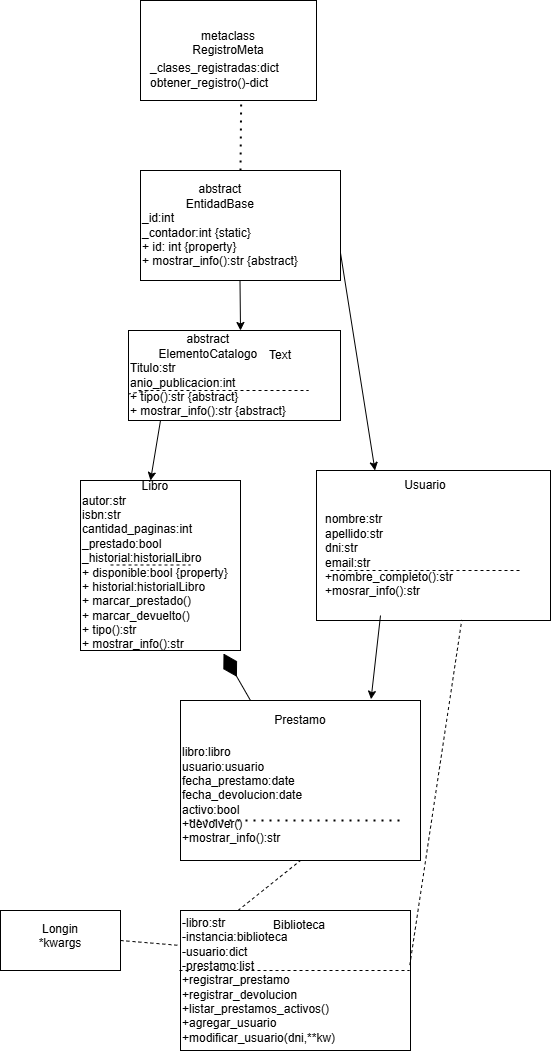

The diagram above was exported from draw.io. Its source (the exported page's mxGraphModel, read from the mxfile embedded in the PNG):
<mxGraphModel dx="1720" dy="1138" grid="1" gridSize="10" guides="1" tooltips="1" connect="1" arrows="1" fold="1" page="1" pageScale="1" pageWidth="827" pageHeight="1169" math="0" shadow="0">
  <root>
    <mxCell id="0" />
    <mxCell id="1" parent="0" />
    <mxCell id="OBm0lsUQu9B-hmhknE_3-1" parent="1" style="rounded=0;whiteSpace=wrap;html=1;" value="metaclass&lt;div&gt;RegistroMeta&lt;/div&gt;&lt;div&gt;&lt;br&gt;&lt;/div&gt;" vertex="1">
      <mxGeometry height="100" width="176" x="260" y="30" as="geometry" />
    </mxCell>
    <mxCell id="OBm0lsUQu9B-hmhknE_3-2" parent="1" style="text;html=1;whiteSpace=wrap;strokeColor=none;fillColor=none;align=left;verticalAlign=middle;rounded=0;" value="_clases_registradas:dict&lt;div&gt;obtener_registro()-dict&lt;/div&gt;" vertex="1">
      <mxGeometry height="30" width="160" x="268" y="90" as="geometry" />
    </mxCell>
    <mxCell id="OBm0lsUQu9B-hmhknE_3-3" edge="1" parent="1" style="endArrow=none;dashed=1;html=1;dashPattern=1 3;strokeWidth=2;rounded=0;entryX=0.572;entryY=1.007;entryDx=0;entryDy=0;entryPerimeter=0;" target="OBm0lsUQu9B-hmhknE_3-1" value="">
      <mxGeometry height="50" relative="1" width="50" as="geometry">
        <mxPoint x="360" y="200" as="sourcePoint" />
        <mxPoint x="370" y="180" as="targetPoint" />
      </mxGeometry>
    </mxCell>
    <mxCell id="OBm0lsUQu9B-hmhknE_3-4" parent="1" style="rounded=0;whiteSpace=wrap;html=1;align=left;" value="&lt;div style=&quot;text-align: center;&quot;&gt;&lt;span style=&quot;background-color: transparent; color: light-dark(rgb(0, 0, 0), rgb(255, 255, 255));&quot;&gt;abstract&lt;/span&gt;&lt;/div&gt;&lt;div style=&quot;text-align: center;&quot;&gt;EntidadBase&lt;/div&gt;&lt;div&gt;_id:int&lt;/div&gt;&lt;div&gt;_contador:int {static}&lt;/div&gt;&lt;div&gt;+ id: int {property}&lt;/div&gt;&lt;div&gt;+ mostrar_info():str {abstract}&lt;/div&gt;" vertex="1">
      <mxGeometry height="110" width="200" x="260" y="200" as="geometry" />
    </mxCell>
    <mxCell id="OBm0lsUQu9B-hmhknE_3-5" edge="1" parent="1" style="endArrow=classic;html=1;rounded=0;" value="">
      <mxGeometry height="50" relative="1" width="50" as="geometry">
        <mxPoint x="359.5" y="310" as="sourcePoint" />
        <mxPoint x="360" y="360" as="targetPoint" />
      </mxGeometry>
    </mxCell>
    <mxCell id="OBm0lsUQu9B-hmhknE_3-6" parent="1" style="rounded=0;whiteSpace=wrap;html=1;align=left;" value="&lt;div style=&quot;text-align: center;&quot;&gt;&lt;span style=&quot;background-color: transparent; color: light-dark(rgb(0, 0, 0), rgb(255, 255, 255));&quot;&gt;abstract&lt;/span&gt;&lt;/div&gt;&lt;div style=&quot;text-align: center;&quot;&gt;ElementoCatalogo&lt;/div&gt;&lt;div&gt;Titulo:str&lt;/div&gt;&lt;div&gt;anio_publicacion:int&lt;/div&gt;&lt;div&gt;+ tipo():str {abstract}&lt;/div&gt;&lt;div&gt;+ mostrar_info():str {abstract}&lt;/div&gt;" vertex="1">
      <mxGeometry height="90" width="212" x="248" y="360" as="geometry" />
    </mxCell>
    <mxCell id="OBm0lsUQu9B-hmhknE_3-7" edge="1" parent="1" style="endArrow=classic;html=1;rounded=0;" value="">
      <mxGeometry height="50" relative="1" width="50" as="geometry">
        <mxPoint x="280" y="450" as="sourcePoint" />
        <mxPoint x="270" y="510" as="targetPoint" />
      </mxGeometry>
    </mxCell>
    <mxCell id="OBm0lsUQu9B-hmhknE_3-8" parent="1" style="rounded=0;whiteSpace=wrap;html=1;align=left;" value="&lt;div style=&quot;text-align: center;&quot;&gt;&lt;span style=&quot;background-color: transparent; color: light-dark(rgb(0, 0, 0), rgb(255, 255, 255));&quot;&gt;Libro&lt;/span&gt;&lt;/div&gt;&lt;div&gt;autor:str&lt;/div&gt;&lt;div&gt;isbn:str&lt;/div&gt;&lt;div&gt;cantidad_paginas:int&lt;/div&gt;&lt;div&gt;_prestado:bool&lt;/div&gt;&lt;div&gt;_historial:historialLibro&lt;/div&gt;&lt;div&gt;+ disponible:bool {property}&lt;/div&gt;&lt;div&gt;+ historial:historialLibro&lt;/div&gt;&lt;div&gt;+ marcar_prestado()&lt;/div&gt;&lt;div&gt;+ marcar_devuelto()&lt;/div&gt;&lt;div&gt;+ tipo():str&lt;/div&gt;&lt;div&gt;+ mostrar_info():str&lt;/div&gt;" vertex="1">
      <mxGeometry height="170" width="160" x="200" y="510" as="geometry" />
    </mxCell>
    <mxCell id="OBm0lsUQu9B-hmhknE_3-9" edge="1" parent="1" style="endArrow=none;dashed=1;html=1;rounded=0;" target="OBm0lsUQu9B-hmhknE_3-6" value="">
      <mxGeometry height="50" relative="1" width="50" as="geometry">
        <mxPoint x="268" y="420" as="sourcePoint" />
        <mxPoint x="318" y="420" as="targetPoint" />
      </mxGeometry>
    </mxCell>
    <mxCell id="OBm0lsUQu9B-hmhknE_3-10" edge="1" parent="1" style="endArrow=none;dashed=1;html=1;rounded=0;" target="OBm0lsUQu9B-hmhknE_3-6" value="">
      <mxGeometry height="50" relative="1" width="50" as="geometry">
        <mxPoint x="250" y="420" as="sourcePoint" />
        <mxPoint x="390" y="420" as="targetPoint" />
      </mxGeometry>
    </mxCell>
    <mxCell id="OBm0lsUQu9B-hmhknE_3-11" edge="1" parent="1" style="endArrow=none;dashed=1;html=1;rounded=0;" value="">
      <mxGeometry height="50" relative="1" width="50" as="geometry">
        <mxPoint x="258" y="420" as="sourcePoint" />
        <mxPoint x="428" y="420" as="targetPoint" />
      </mxGeometry>
    </mxCell>
    <mxCell id="OBm0lsUQu9B-hmhknE_3-12" edge="1" parent="1" style="endArrow=none;dashed=1;html=1;rounded=0;" value="">
      <mxGeometry height="50" relative="1" width="50" as="geometry">
        <mxPoint x="230" y="594.5" as="sourcePoint" />
        <mxPoint x="310" y="594.5" as="targetPoint" />
      </mxGeometry>
    </mxCell>
    <mxCell id="OBm0lsUQu9B-hmhknE_3-13" parent="1" style="rounded=0;whiteSpace=wrap;html=1;" value="" vertex="1">
      <mxGeometry height="150" width="234" x="436" y="500" as="geometry" />
    </mxCell>
    <mxCell id="OBm0lsUQu9B-hmhknE_3-14" edge="1" parent="1" source="OBm0lsUQu9B-hmhknE_3-4" style="endArrow=classic;html=1;rounded=0;exitX=1;exitY=0.75;exitDx=0;exitDy=0;entryX=0.25;entryY=0;entryDx=0;entryDy=0;" target="OBm0lsUQu9B-hmhknE_3-13" value="">
      <mxGeometry height="50" relative="1" width="50" as="geometry">
        <mxPoint x="510" y="280" as="sourcePoint" />
        <mxPoint x="550" y="320" as="targetPoint" />
      </mxGeometry>
    </mxCell>
    <mxCell id="OBm0lsUQu9B-hmhknE_3-15" parent="1" style="text;html=1;whiteSpace=wrap;strokeColor=none;fillColor=none;align=center;verticalAlign=middle;rounded=0;" value="Usuario" vertex="1">
      <mxGeometry height="30" width="90" x="500" y="500" as="geometry" />
    </mxCell>
    <mxCell id="OBm0lsUQu9B-hmhknE_3-16" parent="1" style="text;html=1;whiteSpace=wrap;strokeColor=none;fillColor=none;align=center;verticalAlign=middle;rounded=0;" value="Text" vertex="1">
      <mxGeometry height="30" width="60" x="370" y="370" as="geometry" />
    </mxCell>
    <mxCell id="OBm0lsUQu9B-hmhknE_3-17" parent="1" style="text;html=1;whiteSpace=wrap;strokeColor=none;fillColor=none;align=left;verticalAlign=middle;rounded=0;" value="nombre:str&lt;div&gt;apellido:str&lt;/div&gt;&lt;div&gt;dni:str&lt;/div&gt;&lt;div style=&quot;&quot;&gt;email:str&lt;/div&gt;&lt;div style=&quot;&quot;&gt;+nombre_completo():str&lt;/div&gt;&lt;div style=&quot;&quot;&gt;+mosrar_info():str&lt;/div&gt;" vertex="1">
      <mxGeometry height="120" width="220" x="443" y="525" as="geometry" />
    </mxCell>
    <mxCell id="OBm0lsUQu9B-hmhknE_3-18" edge="1" parent="1" style="endArrow=none;dashed=1;html=1;rounded=0;" value="">
      <mxGeometry height="50" relative="1" width="50" as="geometry">
        <mxPoint x="450" y="600" as="sourcePoint" />
        <mxPoint x="640" y="600" as="targetPoint" />
      </mxGeometry>
    </mxCell>
    <mxCell id="OBm0lsUQu9B-hmhknE_3-19" parent="1" style="rounded=0;whiteSpace=wrap;html=1;" value="" vertex="1">
      <mxGeometry height="160" width="240" x="300" y="730" as="geometry" />
    </mxCell>
    <mxCell id="OBm0lsUQu9B-hmhknE_3-20" parent="1" style="text;html=1;whiteSpace=wrap;strokeColor=none;fillColor=none;align=center;verticalAlign=middle;rounded=0;" value="Prestamo" vertex="1">
      <mxGeometry height="40" width="100" x="370" y="730" as="geometry" />
    </mxCell>
    <mxCell id="OBm0lsUQu9B-hmhknE_3-21" parent="1" style="text;html=1;whiteSpace=wrap;strokeColor=none;fillColor=none;align=left;verticalAlign=middle;rounded=0;" value="libro:libro&lt;div&gt;usuario:usuario&lt;/div&gt;&lt;div&gt;fecha_prestamo:date&lt;/div&gt;&lt;div&gt;fecha_devolucion:date&lt;/div&gt;&lt;div&gt;activo:bool&lt;/div&gt;&lt;div&gt;+devolver()&lt;/div&gt;&lt;div style=&quot;&quot;&gt;+mostrar_info():str&lt;/div&gt;" vertex="1">
      <mxGeometry height="130" width="240" x="300" y="760" as="geometry" />
    </mxCell>
    <mxCell id="OBm0lsUQu9B-hmhknE_3-22" edge="1" parent="1" style="endArrow=none;dashed=1;html=1;dashPattern=1 3;strokeWidth=2;rounded=0;" value="">
      <mxGeometry height="50" relative="1" width="50" as="geometry">
        <mxPoint x="309" y="850" as="sourcePoint" />
        <mxPoint x="519" y="850" as="targetPoint" />
      </mxGeometry>
    </mxCell>
    <mxCell id="OBm0lsUQu9B-hmhknE_3-23" edge="1" parent="1" style="endArrow=classic;html=1;rounded=0;entryX=0.794;entryY=-0.008;entryDx=0;entryDy=0;entryPerimeter=0;" target="OBm0lsUQu9B-hmhknE_3-19" value="">
      <mxGeometry height="50" relative="1" width="50" as="geometry">
        <mxPoint x="500" y="645" as="sourcePoint" />
        <mxPoint x="490" y="720" as="targetPoint" />
      </mxGeometry>
    </mxCell>
    <mxCell id="OBm0lsUQu9B-hmhknE_3-24" edge="1" parent="1" source="OBm0lsUQu9B-hmhknE_3-20" style="endArrow=diamondThin;endFill=1;endSize=24;html=1;rounded=0;exitX=0;exitY=0;exitDx=0;exitDy=0;" value="">
      <mxGeometry relative="1" width="160" as="geometry">
        <mxPoint x="200" y="710" as="sourcePoint" />
        <mxPoint x="343" y="683" as="targetPoint" />
      </mxGeometry>
    </mxCell>
    <mxCell id="OBm0lsUQu9B-hmhknE_3-25" parent="1" style="rounded=0;whiteSpace=wrap;html=1;align=left;" value="-libro:str&lt;div&gt;-instancia:biblioteca&lt;br&gt;&lt;div&gt;-usuario:dict&lt;/div&gt;&lt;div&gt;-prestamo:list&lt;/div&gt;&lt;/div&gt;&lt;div&gt;+registrar_prestamo&lt;/div&gt;&lt;div&gt;+registrar_devolucion&lt;/div&gt;&lt;div&gt;+listar_prestamos_activos()&lt;/div&gt;&lt;div&gt;+agregar_usuario&lt;/div&gt;&lt;div&gt;+modificar_usuario(dni,**kw)&lt;/div&gt;" vertex="1">
      <mxGeometry height="140" width="230" x="300" y="940" as="geometry" />
    </mxCell>
    <mxCell id="OBm0lsUQu9B-hmhknE_3-26" parent="1" style="text;html=1;whiteSpace=wrap;strokeColor=none;fillColor=none;align=center;verticalAlign=middle;rounded=0;" value="Biblioteca" vertex="1">
      <mxGeometry height="30" width="102" x="368" y="940" as="geometry" />
    </mxCell>
    <mxCell id="OBm0lsUQu9B-hmhknE_3-27" edge="1" parent="1" style="endArrow=none;dashed=1;html=1;rounded=0;" value="">
      <mxGeometry height="50" relative="1" width="50" as="geometry">
        <mxPoint x="299" y="1000" as="sourcePoint" />
        <mxPoint x="529" y="1000" as="targetPoint" />
      </mxGeometry>
    </mxCell>
    <mxCell id="OBm0lsUQu9B-hmhknE_3-28" edge="1" parent="1" source="OBm0lsUQu9B-hmhknE_3-25" style="endArrow=none;dashed=1;html=1;rounded=0;entryX=0.5;entryY=1;entryDx=0;entryDy=0;exitX=0.25;exitY=0;exitDx=0;exitDy=0;" target="OBm0lsUQu9B-hmhknE_3-21" value="">
      <mxGeometry height="50" relative="1" width="50" as="geometry">
        <mxPoint x="370" y="930" as="sourcePoint" />
        <mxPoint x="400" y="910" as="targetPoint" />
      </mxGeometry>
    </mxCell>
    <mxCell id="OBm0lsUQu9B-hmhknE_3-29" edge="1" parent="1" source="OBm0lsUQu9B-hmhknE_3-25" style="endArrow=none;dashed=1;html=1;rounded=0;entryX=0.621;entryY=0.996;entryDx=0;entryDy=0;entryPerimeter=0;exitX=0.997;exitY=0.39;exitDx=0;exitDy=0;exitPerimeter=0;" target="OBm0lsUQu9B-hmhknE_3-13" value="">
      <mxGeometry height="50" relative="1" width="50" as="geometry">
        <mxPoint x="740" y="910" as="sourcePoint" />
        <mxPoint x="740" y="810" as="targetPoint" />
      </mxGeometry>
    </mxCell>
    <mxCell id="OBm0lsUQu9B-hmhknE_3-30" parent="1" style="rounded=0;whiteSpace=wrap;html=1;" value="" vertex="1">
      <mxGeometry height="60" width="120" x="120" y="940" as="geometry" />
    </mxCell>
    <mxCell id="OBm0lsUQu9B-hmhknE_3-31" parent="1" style="text;html=1;whiteSpace=wrap;strokeColor=none;fillColor=none;align=center;verticalAlign=middle;rounded=0;" value="Longin&lt;div&gt;*kwargs&lt;/div&gt;&lt;div&gt;&lt;br&gt;&lt;/div&gt;" vertex="1">
      <mxGeometry height="35" width="100" x="130" y="955" as="geometry" />
    </mxCell>
    <mxCell id="OBm0lsUQu9B-hmhknE_3-32" edge="1" parent="1" style="endArrow=none;dashed=1;html=1;rounded=0;entryX=0;entryY=0.25;entryDx=0;entryDy=0;" target="OBm0lsUQu9B-hmhknE_3-25" value="">
      <mxGeometry height="50" relative="1" width="50" as="geometry">
        <mxPoint x="240" y="970" as="sourcePoint" />
        <mxPoint x="290" y="940" as="targetPoint" />
      </mxGeometry>
    </mxCell>
  </root>
</mxGraphModel>